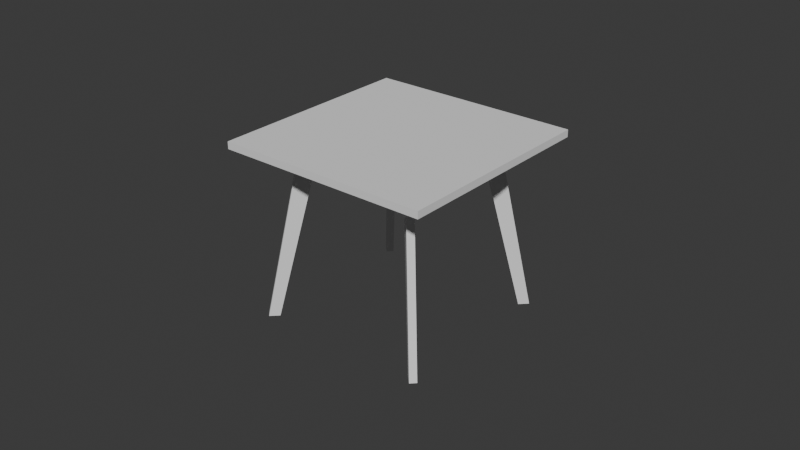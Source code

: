 # Source: table2.blend  (saved by Blender 4.0.36; exported with 4.5.12 LTS)
import bpy
from mathutils import Matrix  # noqa: F401  (used for matrix-valued properties, if any)

bpy.ops.wm.read_factory_settings(use_empty=True)
scene = bpy.context.scene
scene.name = 'Scene'

# ---- collections
col_collection = bpy.data.collections.new('Collection'); scene.collection.children.link(col_collection)

# ---- world
world_world = bpy.data.worlds.new('World'); scene.world = world_world
world_world.use_nodes = True; world_world.node_tree.nodes.clear()
_N = world_world.node_tree.nodes; _L = world_world.node_tree.links
n0 = _N.new('ShaderNodeOutputWorld'); n0.name = 'World Output'; n0.location = (300, 300)
n1 = _N.new('ShaderNodeBackground'); n1.name = 'Background'; n1.location = (10, 300)
n1.inputs[0].default_value = (0.05088, 0.05088, 0.05088, 1.0)
_L.new(n1.outputs[0], n0.inputs[0])
n0.is_active_output = True
world_world.color = (0.05088, 0.05088, 0.05088)
world_world.use_sun_shadow = False
world_world.sun_shadow_jitter_overblur = 0.0

# ---- meshes
me_cube_001 = bpy.data.meshes.new('Cube.001')
me_cube_001.from_pydata([(-4.243, -7.798e-07, 4.998), (-7.798e-07, 4.243, 4.998), (7.798e-07, -4.243, 4.998), (4.243, 7.798e-07, 4.998), (-7.798e-07, 4.243, 4.795), (-4.243, -7.798e-07, 4.795), (4.243, 7.798e-07, 4.795), (7.798e-07, -4.243, 4.795), (-2.121, 2.121, 4.795), (2.121, -2.121, 4.795), (2.499, -0.1001, 4.795), (-2.499, -0.1001, 4.795), (-0.09969, -2.5, 4.795), (-0.09969, 2.5, 4.795), (2.499, 0.09983, 4.795), (-2.499, 0.09983, 4.795), (2.0, 0.09983, 4.795), (2.0, -0.1001, 4.795), (0.1001, -2.5, 4.795), (0.1001, 2.5, 4.795), (-1.999, -0.1001, 4.795), (-1.999, 0.09983, 4.795), (-0.09969, -2.0, 4.795), (0.1001, -2.0, 4.795), (-0.09969, 2.0, 4.795), (0.1001, 2.0, 4.795), (3.499, -0.1001, 0.0001256), (3.499, 0.09983, 0.0001256), (3.2, 0.09983, 0.0001256), (3.2, -0.1001, 0.0001256), (-3.5, -0.1001, 0.0004006), (-3.5, 0.09983, 0.0004006), (-3.201, -0.1001, 0.0004006), (-3.201, 0.09983, 0.0004006), (-0.09969, 3.497, 0.0003543), (0.1001, 3.497, 0.0003543), (-0.09969, 3.197, 0.0003543), (0.1001, 3.197, 0.0003543), (-0.09969, -3.497, -2.784e-06), (0.1001, -3.497, -2.784e-06), (-0.09969, -3.196, -2.784e-06), (0.1001, -3.196, -2.784e-06), (-2.56, -0.1001, 4.502), (-2.073, -0.1001, 4.502), (-2.56, 0.09983, 4.502), (-2.073, 0.09983, 4.502), (2.073, -0.1001, 4.501), (2.561, -0.1001, 4.501), (2.561, 0.09983, 4.501), (2.073, 0.09983, 4.501), (-0.09969, -2.074, 4.499), (-0.09969, -2.561, 4.499), (0.1001, -2.561, 4.499), (0.1001, -2.074, 4.499), (-0.09969, 2.073, 4.501), (0.1001, 2.073, 4.501), (-0.09969, 2.561, 4.501), (0.1001, 2.561, 4.501)], [], [(47, 46, 29, 26), (3, 1, 0, 2), (7, 2, 0, 5), (20, 21, 24, 25, 16, 17, 23, 22), (43, 42, 30, 32), (6, 3, 2, 7, 9), (51, 50, 40, 38), (18, 23, 17, 10), (5, 0, 1, 4, 8), (15, 13, 24, 21), (55, 54, 36, 37), (28, 27, 26, 29), (49, 48, 27, 28), (48, 47, 26, 27), (46, 49, 28, 29), (33, 32, 30, 31), (42, 44, 31, 30), (44, 45, 33, 31), (45, 43, 32, 33), (35, 37, 36, 34), (54, 56, 34, 36), (56, 57, 35, 34), (57, 55, 37, 35), (40, 41, 39, 38), (52, 51, 38, 39), (53, 52, 39, 41), (50, 53, 41, 40), (4, 1, 3, 6), (21, 20, 43, 45), (15, 21, 45, 44), (11, 15, 44, 42), (20, 11, 42, 43), (17, 16, 49, 46), (14, 10, 47, 48), (16, 14, 48, 49), (10, 17, 46, 47), (22, 23, 53, 50), (23, 18, 52, 53), (18, 12, 51, 52), (12, 22, 50, 51), (19, 25, 55, 57), (13, 19, 57, 56), (24, 13, 56, 54), (25, 24, 54, 55), (14, 19, 13, 15, 8, 4, 6, 9, 10), (45, 54, 56, 44), (22, 12, 11, 20), (42, 51, 50, 43), (50, 22, 20, 43), (12, 18, 10, 9, 7, 5, 8, 15, 11), (46, 17, 23, 53), (52, 47, 10, 18), (46, 53, 52, 47), (16, 25, 19, 14), (14, 19, 57, 48), (16, 49, 55, 25), (48, 57, 55, 49), (13, 15, 44, 56), (51, 42, 11, 12)])
_uv = me_cube_001.uv_layers.new(name='UVMap')
_uv.uv.foreach_set('vector', [0.092, 0.4514, 0.1155, 0.4475, 0.1155, 0.7628, 0.101, 0.7652, 0.602, -6.069e-09, 0.602, 0.4146, 0.1875, 0.4146, 0.1875, 2.837e-08, 0.6161, -2.249e-08, 0.6301, -2.188e-08, 0.6301, 0.4146, 0.6161, 0.4146, 0.4875, 0.5193, 0.4973, 0.5291, 0.4973, 0.7147, 0.4876, 0.7245, 0.3019, 0.7245, 0.2921, 0.7147, 0.2921, 0.529, 0.3019, 0.5193, 0.6785, 0.07949, 0.6787, 0.05568, 0.9902, 0.009772, 0.99, 0.02438, 0.6582, 0.4146, 0.6442, 0.4146, 0.6442, 4.792e-09, 0.6582, 4.179e-09, 0.6582, 0.2073, 0.6789, 0.2961, 0.6787, 0.2723, 0.99, 0.3272, 0.9902, 0.3419, 0.2677, 0.5046, 0.2921, 0.529, 0.2921, 0.7147, 0.2677, 0.7391, 0.6161, 0.4146, 0.602, 0.4146, 0.602, 6.632e-09, 0.6161, 6.019e-09, 0.6161, 0.2073, 0.5217, 0.5047, 0.5218, 0.7392, 0.4973, 0.7147, 0.4973, 0.5291, 0.03365, 0.4475, 0.04324, 0.4493, 0.04324, 0.7646, 0.03365, 0.7628, 0.672, 0.3834, 0.672, 0.4041, 0.6582, 0.4041, 0.6582, 0.3834, 0.009622, 0.4492, 0.03306, 0.4534, 0.02404, 0.7676, 0.009622, 0.7651, 0.9152, 0.4605, 0.9148, 0.4702, 0.6021, 0.4244, 0.6025, 0.4146, 7.673e-09, 0.4475, 0.009622, 0.4492, 0.009622, 0.7651, 1.49e-08, 0.7634, 0.6858, 0.3625, 0.672, 0.3625, 0.672, 0.3419, 0.6858, 0.3419, 0.6787, 0.05568, 0.6786, 0.0459, 0.9901, 6.146e-09, 0.9902, 0.009772, 0.06796, 0.4516, 0.09141, 0.4475, 0.09141, 0.7634, 0.07702, 0.7659, 0.1492, 0.4493, 0.1588, 0.4475, 0.1588, 0.7628, 0.1492, 0.7646, 0.6582, 0.3834, 0.6582, 0.3627, 0.672, 0.3627, 0.672, 0.3834, 0.04324, 0.4493, 0.06677, 0.4532, 0.05769, 0.767, 0.04324, 0.7646, 0.01033, 0.1548, 0.01802, 0.1488, 0.1761, 0.4209, 0.1684, 0.4269, 0.01802, 0.1488, 0.03655, 0.1337, 0.1875, 0.4117, 0.1761, 0.4209, 0.672, 0.3627, 0.6582, 0.3627, 0.6582, 0.3419, 0.672, 0.3419, 0.9146, 0.7107, 0.9151, 0.7205, 0.6025, 0.7662, 0.602, 0.7564, 0.1155, 0.4476, 0.139, 0.4516, 0.13, 0.7652, 0.1155, 0.7628, 0.1396, 0.4494, 0.1492, 0.4477, 0.1492, 0.7634, 0.1396, 0.765, 0.6301, -2.188e-08, 0.6442, -2.127e-08, 0.6442, 0.4146, 0.6301, 0.4146, 0.1492, 0.4287, 0.1588, 0.4269, 0.1588, 0.4475, 0.1492, 0.4493, 0.06737, 0.4312, 0.09141, 0.4269, 0.09141, 0.4475, 0.06796, 0.4516, 0.6584, 0.05867, 0.6583, 0.04889, 0.6786, 0.0459, 0.6787, 0.05568, 0.6582, 0.08308, 0.6584, 0.05867, 0.6787, 0.05568, 0.6785, 0.07949, 5.688e-10, 0.4269, 0.009622, 0.4286, 0.009622, 0.4492, 7.673e-09, 0.4475, 0.9356, 0.4635, 0.9352, 0.4732, 0.9148, 0.4702, 0.9152, 0.4605, 0.009622, 0.4286, 0.03365, 0.4329, 0.03306, 0.4534, 0.009622, 0.4492, 0.09141, 0.431, 0.1155, 0.4269, 0.1155, 0.4475, 0.092, 0.4514, 0.1396, 0.4286, 0.1492, 0.4269, 0.1492, 0.4477, 0.1396, 0.4494, 0.1155, 0.4269, 0.1396, 0.4309, 0.139, 0.4516, 0.1155, 0.4476, 0.9352, 0.7077, 0.9356, 0.7175, 0.9151, 0.7205, 0.9146, 0.7107, 0.6584, 0.2931, 0.6582, 0.2687, 0.6787, 0.2723, 0.6789, 0.2961, 0.007696, 0.131, 0.02669, 0.1156, 0.03655, 0.1337, 0.01802, 0.1488, 1.85e-09, 0.137, 0.007696, 0.131, 0.01802, 0.1488, 0.01033, 0.1548, 0.04324, 0.4287, 0.06737, 0.4328, 0.06677, 0.4532, 0.04324, 0.4493, 0.03365, 0.4269, 0.04324, 0.4287, 0.04324, 0.4493, 0.03365, 0.4475, 0.2775, 0.7489, 0.512, 0.7489, 0.5218, 0.7392, 0.5217, 0.5047, 0.602, 0.6219, 0.602, 0.8292, 0.1875, 0.8292, 0.1875, 0.6219, 0.2677, 0.7391, 0.1826, 0.6912, 0.1826, 0.8841, 0.1588, 0.9079, 0.1588, 0.6674, 0.3019, 0.5193, 0.2775, 0.4949, 0.512, 0.4949, 0.4875, 0.5193, 0.9356, 0.8955, 0.9356, 0.6551, 0.9594, 0.6789, 0.9594, 0.8717, 0.6787, 0.2723, 0.6582, 0.2687, 0.6582, 0.08308, 0.6785, 0.07949, 0.2775, 0.4949, 0.2677, 0.5046, 0.2677, 0.7391, 0.1875, 0.6219, 0.1875, 0.4146, 0.602, 0.4146, 0.602, 0.6219, 0.5217, 0.5047, 0.512, 0.4949, 0.1156, 0.7652, 0.136, 0.7688, 0.136, 0.9545, 0.1155, 0.9581, 0.9146, 0.7107, 0.9148, 0.4702, 0.9352, 0.4732, 0.9352, 0.7077, 0.9356, 0.6313, 0.9356, 0.4384, 0.9594, 0.4146, 0.9594, 0.6551, 0.3019, 0.7245, 0.4876, 0.7245, 0.512, 0.7489, 0.2775, 0.7489, 0.9797, 0.4176, 0.9797, 0.6521, 0.9594, 0.6551, 0.9594, 0.4146, 0.172, 1.502e-08, 0.1875, 0.01367, 0.03655, 0.1337, 0.02669, 0.1156, 0.1826, 0.4269, 0.1826, 0.6674, 0.1588, 0.6436, 0.1588, 0.4507, 0.9594, 0.8926, 0.9594, 0.6581, 0.9795, 0.6551, 0.9796, 0.8956, 0.9796, 0.8955, 0.9798, 0.6551, 1.0, 0.6581, 1.0, 0.8925])
me_cube_001.materials.append(None)
me_cube_001.update()

# ---- objects
ob_cube = bpy.data.objects.new('Cube', me_cube_001)

# ---- transforms, parenting, visibility, modifiers, constraints
ob_cube.location = (0.0, 0.0, 0.0)
ob_cube.rotation_euler = (0.0, -0.0, -0.7854)

# ---- collection membership
col_collection.objects.link(ob_cube)

# ---- scene / render settings (as saved in the file)
scene.frame_start = 1; scene.frame_end = 250; scene.frame_set(0)
scene.render.engine = 'BLENDER_EEVEE_NEXT'
scene.cycles.sampling_pattern = 'TABULATED_SOBOL'
bpy.context.view_layer.update()

# ---- added for rendering (the .blend has no active camera and no usable light): camera, sun
cam_auto = bpy.data.cameras.new('AutoCamera')
cam_auto.lens = 50.0
cam_auto.sensor_width = 36.0
cam_auto.clip_end = 1000.0
ob_auto_camera = bpy.data.objects.new('AutoCamera', cam_auto)
scene.collection.objects.link(ob_auto_camera)
ob_auto_camera.location = (16.3685, -19.6421, 15.5937)
ob_auto_camera.rotation_euler = (1.09748, -7.21219e-08, 0.694738)
scene.camera = ob_auto_camera
light_auto_sun = bpy.data.lights.new('AutoSun', 'SUN')
light_auto_sun.energy = 3.0
light_auto_sun.angle = 0.0523599
ob_auto_sun = bpy.data.objects.new('AutoSun', light_auto_sun)
scene.collection.objects.link(ob_auto_sun)
ob_auto_sun.rotation_euler = (0.872665, 0.174533, 0.523599)
bpy.context.view_layer.update()
